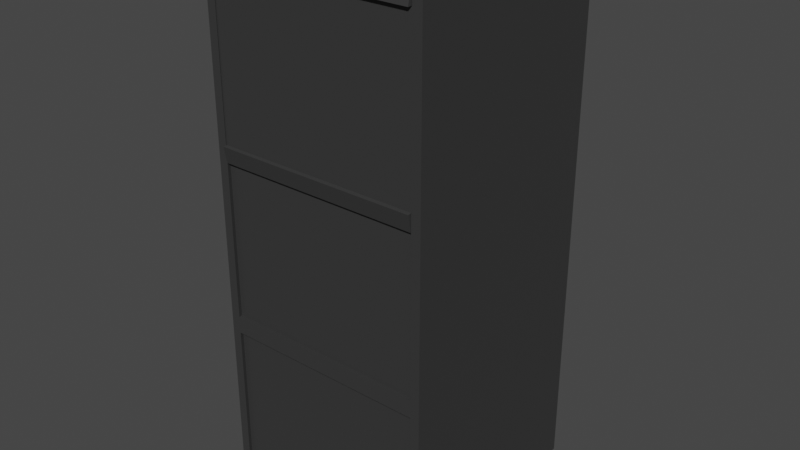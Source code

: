 # Source: FileCabinetClosed.blend  (saved by Blender 2.90.8; exported with 4.5.12 LTS)
import bpy
from mathutils import Matrix  # noqa: F401  (used for matrix-valued properties, if any)

bpy.ops.wm.read_factory_settings(use_empty=True)
scene = bpy.context.scene
scene.name = 'Scene'

# ---- collections
col_collection = bpy.data.collections.new('Collection'); scene.collection.children.link(col_collection)

# ---- materials (node trees are filled in below, after node groups)
mat_case = bpy.data.materials.new('Case')
mat_case.alpha_threshold = 0.0
mat_case.use_transparent_shadow = False
mat_case.line_color = (0.0, 0.0, 0.0, 1.0)

# ---- material node trees
mat_case.use_nodes = True; mat_case.node_tree.nodes.clear()
_N = mat_case.node_tree.nodes; _L = mat_case.node_tree.links
n0 = _N.new('ShaderNodeOutputMaterial'); n0.name = 'Material Output'; n0.location = (300, 300)
n1 = _N.new('ShaderNodeBsdfPrincipled'); n1.name = 'Principled BSDF'; n1.location = (10, 300)
n1.distribution = 'GGX'
n1.subsurface_method = 'BURLEY'
n1.inputs[0].default_value = (0.03968, 0.03968, 0.03968, 1.0)
n1.inputs[2].default_value = 0.4
n1.inputs[3].default_value = 1.45
n1.inputs[27].default_value = (0.0, 0.0, 0.0, 1.0)
n1.inputs[28].default_value = 1.0
_L.new(n1.outputs[0], n0.inputs[0])
n0.is_active_output = True

# ---- world
world_world = bpy.data.worlds.new('World'); scene.world = world_world
world_world.use_nodes = True; world_world.node_tree.nodes.clear()
_N = world_world.node_tree.nodes; _L = world_world.node_tree.links
n0 = _N.new('ShaderNodeOutputWorld'); n0.name = 'World Output'; n0.location = (300, 300)
n1 = _N.new('ShaderNodeBackground'); n1.name = 'Background'; n1.location = (10, 300)
n1.inputs[0].default_value = (0.05088, 0.05088, 0.05088, 1.0)
_L.new(n1.outputs[0], n0.inputs[0])
n0.is_active_output = True
world_world.color = (0.05088, 0.05088, 0.05088)
world_world.use_sun_shadow = False
world_world.sun_shadow_jitter_overblur = 0.0

# ---- meshes
me_cube = bpy.data.meshes.new('Cube')
me_cube.from_pydata([(1.0, 1.0, 4.789), (1.0, 1.0, 0.01596), (0.9168, -1.0, 4.723), (0.9168, -1.0, 0.08213), (-1.0, 1.0, 4.789), (-1.0, 1.0, 0.01596), (-0.9168, -1.0, 4.723), (-0.9168, -1.0, 0.08213), (-1.0, -1.0, 0.01596), (-1.0, -1.0, 4.789), (1.0, -1.0, 4.789), (1.0, -1.0, 0.01596), (1.0, 1.0, 3.198), (1.0, 1.0, 1.607), (-1.0, -1.0, 1.607), (-1.0, -1.0, 3.198), (1.0, -1.0, 3.198), (1.0, -1.0, 1.607), (-1.0, 1.0, 3.198), (-1.0, 1.0, 1.607), (-0.9168, -1.0, 1.629), (-0.9168, -1.0, 3.176), (0.9168, -1.0, 3.176), (0.9168, -1.0, 1.629), (-0.9229, -0.9922, 3.176), (-0.9229, -0.9657, 4.723), (0.9107, -0.9657, 0.08213), (0.9107, -0.9657, 4.723), (-0.9229, -0.9657, 0.08213), (0.9107, -0.9922, 3.176), (1.0, 1.0, 3.048), (-1.0, -1.0, 3.048), (1.0, -1.0, 3.048), (-1.0, 1.0, 3.048), (-0.9168, -1.0, 3.03), (0.9168, -1.0, 3.03), (-0.9229, -0.9657, 3.03), (0.9107, -0.9657, 3.03), (-1.0, -1.0, 4.665), (-0.9168, -1.0, 4.602), (1.0, 1.0, 4.665), (1.0, -1.0, 4.665), (-1.0, 1.0, 4.665), (0.9168, -1.0, 4.602), (-0.9229, -0.9922, 4.602), (0.9107, -0.9922, 4.602), (1.0, 1.0, 1.451), (1.0, -1.0, 1.451), (-1.0, 1.0, 1.451), (0.9168, -1.0, 1.477), (-1.0, -1.0, 1.451), (-0.9168, -1.0, 1.477), (0.9107, -0.9657, 1.477), (-0.9229, -0.9657, 1.477), (0.9107, -0.9657, 1.629), (-0.9229, -0.9657, 1.629), (-0.9229, -0.997, 3.025), (-0.9229, -1.023, 3.17), (0.9107, -1.023, 3.17), (0.9107, -0.997, 3.025), (-0.9229, -1.033, 4.602), (-0.9229, -1.007, 4.723), (0.9107, -1.007, 4.723), (0.9107, -1.033, 4.602)], [], [(0, 4, 9, 10), (7, 3, 26, 28), (38, 9, 4, 42), (5, 1, 11, 8), (40, 0, 10, 41), (42, 4, 0, 40), (39, 6, 9, 38), (49, 3, 11, 47), (6, 2, 10, 9), (3, 7, 8, 11), (43, 22, 16, 41), (35, 23, 17, 32), (51, 20, 14, 50), (34, 21, 15, 31), (48, 19, 13, 46), (33, 18, 12, 30), (46, 13, 17, 47), (30, 12, 16, 32), (50, 14, 19, 48), (31, 15, 18, 33), (51, 7, 28, 53), (43, 2, 27, 45), (45, 27, 62, 63), (29, 24, 57, 58), (49, 23, 54, 52), (35, 22, 29, 37), (34, 20, 55, 36), (2, 6, 25, 27), (39, 21, 24, 44), (21, 34, 36, 24), (23, 35, 37, 54), (54, 37, 36, 55), (14, 31, 33, 19), (13, 30, 32, 17), (19, 33, 30, 13), (20, 34, 31, 14), (22, 35, 32, 16), (6, 39, 44, 25), (29, 45, 44, 24), (22, 43, 45, 29), (2, 43, 41, 10), (21, 39, 38, 15), (18, 42, 40, 12), (12, 40, 41, 16), (15, 38, 42, 18), (3, 49, 52, 26), (20, 51, 53, 55), (8, 50, 48, 5), (1, 46, 47, 11), (5, 48, 46, 1), (7, 51, 50, 8), (23, 49, 47, 17), (23, 54, 55, 20), (59, 58, 57, 56), (37, 29, 58, 59), (24, 36, 56, 57), (36, 37, 59, 56), (63, 62, 61, 60), (27, 25, 61, 62), (25, 44, 60, 61), (44, 45, 63, 60), (20, 51, 49, 23), (52, 49, 51, 53), (52, 53, 28, 26)])
_uv = me_cube.uv_layers.new(name='UVMap')
_uv.uv.foreach_set('vector', [0.625, 0.5, 0.875, 0.5, 0.875, 0.75, 0.625, 0.75, 0.3785, 0.9896, 0.3785, 0.7604, 0.3785, 0.7604, 0.3785, 0.9896, 0.6185, 0.0, 0.625, 0.0, 0.625, 0.25, 0.6185, 0.25, 0.125, 0.5, 0.375, 0.5, 0.375, 0.75, 0.125, 0.75, 0.6185, 0.5, 0.625, 0.5, 0.625, 0.75, 0.6185, 0.75, 0.6185, 0.25, 0.625, 0.25, 0.625, 0.5, 0.6185, 0.5, 0.6152, 0.9896, 0.6215, 0.9896, 0.625, 1.0, 0.6185, 1.0, 0.4515, 0.7604, 0.3785, 0.7604, 0.375, 0.75, 0.4501, 0.75, 0.6215, 0.9896, 0.6215, 0.7604, 0.625, 0.75, 0.625, 1.0, 0.3785, 0.7604, 0.3785, 0.9896, 0.375, 1.0, 0.375, 0.75, 0.6152, 0.7604, 0.5405, 0.7604, 0.5417, 0.75, 0.6185, 0.75, 0.5329, 0.7604, 0.4595, 0.7604, 0.4583, 0.75, 0.5338, 0.75, 0.4515, 0.9896, 0.4595, 0.9896, 0.4583, 1.0, 0.4501, 1.0, 0.5329, 0.9896, 0.5405, 0.9896, 0.5417, 1.0, 0.5338, 1.0, 0.4501, 0.25, 0.4583, 0.25, 0.4583, 0.5, 0.4501, 0.5, 0.5338, 0.25, 0.5417, 0.25, 0.5417, 0.5, 0.5338, 0.5, 0.4501, 0.5, 0.4583, 0.5, 0.4583, 0.75, 0.4501, 0.75, 0.5338, 0.5, 0.5417, 0.5, 0.5417, 0.75, 0.5338, 0.75, 0.4501, 0.0, 0.4583, 0.0, 0.4583, 0.25, 0.4501, 0.25, 0.5338, 0.0, 0.5417, 0.0, 0.5417, 0.25, 0.5338, 0.25, 0.4515, 0.9896, 0.3785, 0.9896, 0.3785, 0.9896, 0.4515, 0.9896, 0.6152, 0.7604, 0.6215, 0.7604, 0.6215, 0.7604, 0.6152, 0.7604, 0.6152, 0.7604, 0.6215, 0.7604, 0.6215, 0.7604, 0.6152, 0.7604, 0.5405, 0.7604, 0.5405, 0.9896, 0.5405, 0.9896, 0.5405, 0.7604, 0.4515, 0.7604, 0.4595, 0.7604, 0.4595, 0.7604, 0.4515, 0.7604, 0.5329, 0.7604, 0.5405, 0.7604, 0.5405, 0.7604, 0.5329, 0.7604, 0.5329, 0.9896, 0.4595, 0.9896, 0.4595, 0.9896, 0.5329, 0.9896, 0.6215, 0.7604, 0.6215, 0.9896, 0.6215, 0.9896, 0.6215, 0.7604, 0.6152, 0.9896, 0.5405, 0.9896, 0.5405, 0.9896, 0.6152, 0.9896, 0.5405, 0.9896, 0.5329, 0.9896, 0.5329, 0.9896, 0.5405, 0.9896, 0.4595, 0.7604, 0.5329, 0.7604, 0.5329, 0.7604, 0.4595, 0.7604, 0.4595, 0.7604, 0.5329, 0.7604, 0.5329, 0.9896, 0.4595, 0.9896, 0.4583, 0.0, 0.5338, 0.0, 0.5338, 0.25, 0.4583, 0.25, 0.4583, 0.5, 0.5338, 0.5, 0.5338, 0.75, 0.4583, 0.75, 0.4583, 0.25, 0.5338, 0.25, 0.5338, 0.5, 0.4583, 0.5, 0.4595, 0.9896, 0.5329, 0.9896, 0.5338, 1.0, 0.4583, 1.0, 0.5405, 0.7604, 0.5329, 0.7604, 0.5338, 0.75, 0.5417, 0.75, 0.6215, 0.9896, 0.6152, 0.9896, 0.6152, 0.9896, 0.6215, 0.9896, 0.5405, 0.7604, 0.6152, 0.7604, 0.6152, 0.9896, 0.5405, 0.9896, 0.5405, 0.7604, 0.6152, 0.7604, 0.6152, 0.7604, 0.5405, 0.7604, 0.6215, 0.7604, 0.6152, 0.7604, 0.6185, 0.75, 0.625, 0.75, 0.5405, 0.9896, 0.6152, 0.9896, 0.6185, 1.0, 0.5417, 1.0, 0.5417, 0.25, 0.6185, 0.25, 0.6185, 0.5, 0.5417, 0.5, 0.5417, 0.5, 0.6185, 0.5, 0.6185, 0.75, 0.5417, 0.75, 0.5417, 0.0, 0.6185, 0.0, 0.6185, 0.25, 0.5417, 0.25, 0.3785, 0.7604, 0.4515, 0.7604, 0.4515, 0.7604, 0.3785, 0.7604, 0.4595, 0.9896, 0.4515, 0.9896, 0.4515, 0.9896, 0.4595, 0.9896, 0.375, 0.0, 0.4501, 0.0, 0.4501, 0.25, 0.375, 0.25, 0.375, 0.5, 0.4501, 0.5, 0.4501, 0.75, 0.375, 0.75, 0.375, 0.25, 0.4501, 0.25, 0.4501, 0.5, 0.375, 0.5, 0.3785, 0.9896, 0.4515, 0.9896, 0.4501, 1.0, 0.375, 1.0, 0.4595, 0.7604, 0.4515, 0.7604, 0.4501, 0.75, 0.4583, 0.75, 0.0, 0.0, 0.0, 0.0, 0.0, 0.0, 0.0, 0.0, 0.5329, 0.7604, 0.5405, 0.7604, 0.5405, 0.9896, 0.5329, 0.9896, 0.5329, 0.7604, 0.5405, 0.7604, 0.5405, 0.7604, 0.5329, 0.7604, 0.5405, 0.9896, 0.5329, 0.9896, 0.5329, 0.9896, 0.5405, 0.9896, 0.5329, 0.9896, 0.5329, 0.7604, 0.5329, 0.7604, 0.5329, 0.9896, 0.6152, 0.7604, 0.6215, 0.7604, 0.6215, 0.9896, 0.6152, 0.9896, 0.6215, 0.7604, 0.6215, 0.9896, 0.6215, 0.9896, 0.6215, 0.7604, 0.6215, 0.9896, 0.6152, 0.9896, 0.6152, 0.9896, 0.6215, 0.9896, 0.6152, 0.9896, 0.6152, 0.7604, 0.6152, 0.7604, 0.6152, 0.9896, 0.4595, 0.9896, 0.4515, 0.9896, 0.4515, 0.7604, 0.4595, 0.7604, 0.4515, 0.7604, 0.4515, 0.7604, 0.4515, 0.9896, 0.4515, 0.9896, 0.4515, 0.7604, 0.4515, 0.9896, 0.3785, 0.9896, 0.3785, 0.7604])
me_cube.materials.append(mat_case)
me_cube.use_remesh_preserve_volume = False
me_cube.use_remesh_preserve_attributes = False
me_cube.use_mirror_vertex_groups = False
me_cube.update()

# ---- objects
ob_cube = bpy.data.objects.new('Cube', me_cube)

# ---- transforms, parenting, visibility, modifiers, constraints
ob_cube.location = (0.0, 0.0, 0.0)
ob_cube.lock_rotations_4d = False
ob_cube.empty_display_type = 'ARROWS'
ob_cube.lineart.crease_threshold = 0.0

# ---- collection membership
col_collection.objects.link(ob_cube)

# ---- scene / render settings (as saved in the file)
scene.frame_start = 1; scene.frame_end = 250; scene.frame_set(1)
scene.render.engine = 'BLENDER_EEVEE_NEXT'
scene.cycles.use_denoising = False
scene.cycles.samples = 128
scene.cycles.sampling_pattern = 'TABULATED_SOBOL'
scene.cycles.use_adaptive_sampling = False
scene.cycles.use_light_tree = False
scene.view_settings.view_transform = 'Filmic'
bpy.context.view_layer.update()

# ---- added for rendering (the .blend has no active camera and no usable light): camera, sun
cam_auto = bpy.data.cameras.new('AutoCamera')
cam_auto.lens = 50.0
cam_auto.sensor_width = 36.0
cam_auto.clip_end = 1000.0
ob_auto_camera = bpy.data.objects.new('AutoCamera', cam_auto)
scene.collection.objects.link(ob_auto_camera)
ob_auto_camera.location = (5.14467, -6.19024, 6.51834)
ob_auto_camera.rotation_euler = (1.09748, -7.21219e-08, 0.694738)
scene.camera = ob_auto_camera
light_auto_sun = bpy.data.lights.new('AutoSun', 'SUN')
light_auto_sun.energy = 3.0
light_auto_sun.angle = 0.0523599
ob_auto_sun = bpy.data.objects.new('AutoSun', light_auto_sun)
scene.collection.objects.link(ob_auto_sun)
ob_auto_sun.rotation_euler = (0.872665, 0.174533, 0.523599)
bpy.context.view_layer.update()
